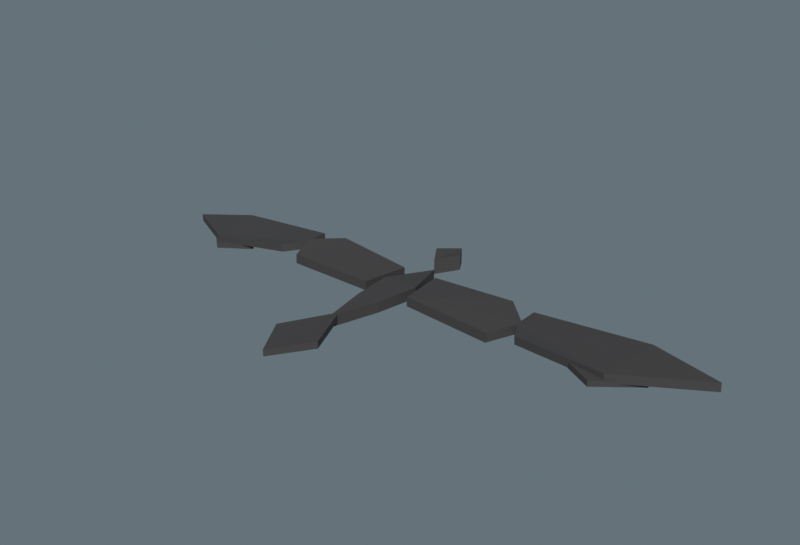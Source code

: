# Source: bird.blend  (saved by Blender 5.2.44; exported with 4.5.12 LTS)
import bpy
from mathutils import Matrix  # noqa: F401  (used for matrix-valued properties, if any)

bpy.ops.wm.read_factory_settings(use_empty=True)
scene = bpy.context.scene
scene.name = 'Scene'

# ---- collections
col_collection = bpy.data.collections.new('Collection'); scene.collection.children.link(col_collection)

# ---- materials (node trees are filled in below, after node groups)
mat_bird_silhouette = bpy.data.materials.new('Bird_Silhouette')
mat_bird_silhouette.diffuse_color = (0.06, 0.055, 0.055, 1.0)

# ---- material node trees
mat_bird_silhouette.use_nodes = True; mat_bird_silhouette.node_tree.nodes.clear()
_N = mat_bird_silhouette.node_tree.nodes; _L = mat_bird_silhouette.node_tree.links
n0 = _N.new('ShaderNodeBsdfPrincipled'); n0.name = 'Principled BSDF'; n0.location = (-200, 100)
n0.inputs[0].default_value = (0.06, 0.055, 0.055, 1.0)
n0.inputs[2].default_value = 0.7
n0.inputs[10].default_value = 0.005
n1 = _N.new('ShaderNodeOutputMaterial'); n1.name = 'Material Output'; n1.location = (200, 100)
_L.new(n0.outputs[0], n1.inputs[0])
n1.is_active_output = True

# ---- world
world_world = bpy.data.worlds.new('World'); scene.world = world_world
world_world.use_nodes = True; world_world.node_tree.nodes.clear()
_N = world_world.node_tree.nodes; _L = world_world.node_tree.links
n0 = _N.new('ShaderNodeOutputWorld'); n0.name = 'World Output'; n0.location = (200, 100)
n1 = _N.new('ShaderNodeBackground'); n1.name = 'Background'; n1.location = (-200, 100)
n1.inputs[0].default_value = (0.22, 0.28, 0.32, 1.0)
n1.inputs[1].default_value = 0.6
_L.new(n1.outputs[0], n0.inputs[0])
n0.is_active_output = True
world_world.color = (0.05088, 0.05088, 0.05088)
world_world.sun_shadow_jitter_overblur = 0.0

# ---- cameras
cam_birdpreviewcam = bpy.data.cameras.new('BirdPreviewCam')
cam_cam_bird_side = bpy.data.cameras.new('Cam_Bird_Side')
cam_cam_bird_side.type = 'ORTHO'
cam_cam_bird_side.ortho_scale = 2.4
cam_cam_bird_persp = bpy.data.cameras.new('Cam_Bird_Persp')
cam_cam_bird_persp.lens = 40.0
cam_cam_bird_top = bpy.data.cameras.new('Cam_Bird_Top')
cam_cam_bird_top.type = 'ORTHO'
cam_cam_bird_top.ortho_scale = 3.0
cam_camera = bpy.data.cameras.new('Camera')
cam_camera.clip_start = 0.01
cam_camera.clip_end = 100.0
cam_camera.lens = 85.0
cam_camera.ortho_scale = 7.314

# ---- lights
light_light = bpy.data.lights.new('Light', 'AREA')
light_light.energy = 250.0
light_light.shadow_soft_size = 0.1
light_light.shape = 'RECTANGLE'
light_light.size = 1.5
light_light.size_y = 0.1
light_fill = bpy.data.lights.new('Fill', 'AREA')
light_fill.color = (0.9, 0.95, 1.0)
light_fill.energy = 80.0
light_fill.size = 2.0
light_rim = bpy.data.lights.new('Rim', 'AREA')
light_rim.color = (1.0, 0.95, 0.85)
light_rim.energy = 120.0
light_rim.size = 1.2

# ---- meshes
me_bird_body = bpy.data.meshes.new('Bird_Body')
me_bird_body.from_pydata([(0.0, 0.28, 0.025), (0.09, 0.05, 0.035), (0.06, -0.15, 0.025), (0.0, -0.38, 0.015), (-0.06, -0.15, 0.025), (-0.09, 0.05, 0.035), (0.0, 0.28, -0.025), (0.09, 0.05, -0.015), (0.06, -0.15, -0.025), (0.0, -0.38, -0.035), (-0.06, -0.15, -0.025), (-0.09, 0.05, -0.015)], [], [(0, 5, 4, 3, 2, 1), (11, 6, 7, 8, 9, 10), (0, 1, 7, 6), (1, 2, 8, 7), (2, 3, 9, 8), (3, 4, 10, 9), (4, 5, 11, 10), (5, 0, 6, 11)])
me_bird_body.materials.append(mat_bird_silhouette)
me_bird_body.update()
me_bird_upper_1 = bpy.data.meshes.new('Bird_Upper_1')
me_bird_upper_1.from_pydata([(0.09163, 0.18, 0.04092), (0.4921, 0.2, 0.04018), (0.6214, 0.08, 0.02346), (0.5505, -0.06, 0.007111), (0.1211, -0.04, 0.02938), (0.08935, 0.18, -0.00302), (0.4899, 0.2, -0.003763), (0.6192, 0.08, -0.02048), (0.5482, -0.06, -0.03683), (0.1188, -0.04, -0.01456)], [], [(0, 4, 3, 2, 1), (9, 5, 6, 7, 8), (0, 1, 6, 5), (1, 2, 7, 6), (2, 3, 8, 7), (3, 4, 9, 8), (4, 0, 5, 9)])
me_bird_upper_1.materials.append(mat_bird_silhouette)
me_bird_upper_1.update()
me_bird_outer_1 = bpy.data.meshes.new('Bird_Outer_1')
me_bird_outer_1.from_pydata([(0.6088, 0.18, 0.03205), (1.138, 0.16, 0.06977), (1.438, 0.06, 0.0655), (1.089, -0.1, 0.0372), (0.6693, -0.04, 0.0252), (0.6094, 0.06, 0.02206), (0.6107, 0.18, -0.003901), (1.139, 0.16, 0.03382), (1.44, 0.06, 0.02955), (1.091, -0.1, 0.001248), (0.6712, -0.04, -0.01075), (0.6113, 0.06, -0.01389)], [], [(0, 5, 4, 3, 2, 1), (11, 6, 7, 8, 9, 10), (0, 1, 7, 6), (1, 2, 8, 7), (2, 3, 9, 8), (3, 4, 10, 9), (4, 5, 11, 10), (5, 0, 6, 11)])
me_bird_outer_1.materials.append(mat_bird_silhouette)
me_bird_outer_1.update()
me_bird_upper__1 = bpy.data.meshes.new('Bird_Upper_-1')
me_bird_upper__1.from_pydata([(-0.08832, 0.18, 0.04299), (-0.4867, 0.2, 0.08368), (-0.6171, 0.08, 0.08043), (-0.5482, -0.06, 0.05683), (-0.1188, -0.04, 0.03456), (-0.09059, 0.18, -0.0009481), (-0.489, 0.2, 0.03974), (-0.6194, 0.08, 0.03649), (-0.5505, -0.06, 0.01289), (-0.1211, -0.04, -0.009381)], [], [(0, 1, 2, 3, 4), (9, 8, 7, 6, 5), (0, 5, 6, 1), (1, 6, 7, 2), (2, 7, 8, 3), (3, 8, 9, 4), (4, 9, 5, 0)])
me_bird_upper__1.materials.append(mat_bird_silhouette)
me_bird_upper__1.update()
me_bird_outer__1 = bpy.data.meshes.new('Bird_Outer_-1')
me_bird_outer__1.from_pydata([(-0.6097, 0.18, 0.08382), (-1.14, 0.16, 0.06607), (-1.438, 0.06, 0.03039), (-1.088, -0.1, 0.03873), (-0.6691, -0.04, 0.07069), (-0.6092, 0.06, 0.07383), (-0.6078, 0.18, 0.04787), (-1.138, 0.16, 0.03012), (-1.436, 0.06, -0.005556), (-1.086, -0.1, 0.002775), (-0.6672, -0.04, 0.03474), (-0.6073, 0.06, 0.03788)], [], [(0, 1, 2, 3, 4, 5), (11, 10, 9, 8, 7, 6), (0, 6, 7, 1), (1, 7, 8, 2), (2, 8, 9, 3), (3, 9, 10, 4), (4, 10, 11, 5), (5, 11, 6, 0)])
me_bird_outer__1.materials.append(mat_bird_silhouette)
me_bird_outer__1.update()
me_bird_head = bpy.data.meshes.new('BIRD_Head')
me_bird_head.from_pydata([(0.0, 0.28, 0.075), (0.07, 0.38, 0.085), (0.0, 0.48, 0.075), (-0.07, 0.38, 0.085), (0.0, 0.28, 0.005), (0.07, 0.38, 0.015), (0.0, 0.48, 0.005), (-0.07, 0.38, 0.015)], [], [(0, 1, 2, 3), (7, 6, 5, 4), (0, 4, 5, 1), (1, 5, 6, 2), (2, 6, 7, 3), (3, 7, 4, 0)])
me_bird_head.materials.append(mat_bird_silhouette)
me_bird_head.update()
me_bird_tail = bpy.data.meshes.new('BIRD_Tail')
me_bird_tail.from_pydata([(0.0, -0.32, 0.015), (0.12, -0.55, 0.005), (0.0, -0.72, -0.005), (-0.12, -0.55, 0.005), (0.0, -0.32, -0.015), (0.12, -0.55, -0.025), (0.0, -0.72, -0.035), (-0.12, -0.55, -0.025)], [], [(0, 3, 2, 1), (7, 4, 5, 6), (0, 1, 5, 4), (1, 2, 6, 5), (2, 3, 7, 6), (3, 0, 4, 7)])
me_bird_tail.materials.append(mat_bird_silhouette)
me_bird_tail.update()
me_bird_tip_r = bpy.data.meshes.new('BIRD_Tip_R')
me_bird_tip_r.from_pydata([(0.95, 0.02, 0.032), (1.22, -0.02, 0.022), (1.05, -0.14, 0.012), (0.88, -0.05, 0.022), (0.95, 0.02, 0.008), (1.22, -0.02, -0.002), (1.05, -0.14, -0.012), (0.88, -0.05, -0.002)], [], [(0, 3, 2, 1), (7, 4, 5, 6), (0, 1, 5, 4), (1, 2, 6, 5), (2, 3, 7, 6), (3, 0, 4, 7)])
me_bird_tip_r.materials.append(mat_bird_silhouette)
me_bird_tip_r.update()
me_bird_tip_l = bpy.data.meshes.new('BIRD_Tip_L')
me_bird_tip_l.from_pydata([(-0.95, 0.02, 0.032), (-1.22, -0.02, 0.022), (-1.05, -0.14, 0.012), (-0.88, -0.05, 0.022), (-0.95, 0.02, 0.008), (-1.22, -0.02, -0.002), (-1.05, -0.14, -0.012), (-0.88, -0.05, -0.002)], [], [(0, 1, 2, 3), (7, 6, 5, 4), (0, 4, 5, 1), (1, 5, 6, 2), (2, 6, 7, 3), (3, 7, 4, 0)])
me_bird_tip_l.materials.append(mat_bird_silhouette)
me_bird_tip_l.update()
arm_bird_armature = bpy.data.armatures.new('Bird_Armature')  # bones are not reproduced

# ---- objects
ob_birdpreviewcam = bpy.data.objects.new('BirdPreviewCam', cam_birdpreviewcam)
ob_cam_bird_side = bpy.data.objects.new('Cam_Bird_Side', cam_cam_bird_side)
ob_cam_bird_persp = bpy.data.objects.new('Cam_Bird_Persp', cam_cam_bird_persp)
ob_birdlookat = bpy.data.objects.new('BirdLookAt', None)
ob_cam_bird_top = bpy.data.objects.new('Cam_Bird_Top', cam_cam_bird_top)
ob_light = bpy.data.objects.new('Light', light_light)
ob_camera = bpy.data.objects.new('Camera', cam_camera)
ob_hatfocus = bpy.data.objects.new('HatFocus', None)
ob_fill = bpy.data.objects.new('Fill', light_fill)
ob_rim = bpy.data.objects.new('Rim', light_rim)
ob_bird_body = bpy.data.objects.new('BIRD_Body', me_bird_body)
ob_bird_upper_r = bpy.data.objects.new('BIRD_Upper_R', me_bird_upper_1)
ob_bird_outer_r = bpy.data.objects.new('BIRD_Outer_R', me_bird_outer_1)
ob_bird_upper_l = bpy.data.objects.new('BIRD_Upper_L', me_bird_upper__1)
ob_bird_outer_l = bpy.data.objects.new('BIRD_Outer_L', me_bird_outer__1)
ob_bird_head = bpy.data.objects.new('BIRD_Head', me_bird_head)
ob_bird_tail = bpy.data.objects.new('BIRD_Tail', me_bird_tail)
ob_bird_armature = bpy.data.objects.new('Bird_Armature', arm_bird_armature)
ob_bird_tip_r = bpy.data.objects.new('BIRD_Tip_R', me_bird_tip_r)
ob_bird_tip_l = bpy.data.objects.new('BIRD_Tip_L', me_bird_tip_l)

# ---- transforms, parenting, visibility, modifiers, constraints
ob_birdpreviewcam.location = (0.0, -3.2, 0.35)
ob_birdpreviewcam.rotation_euler = (1.571, 0.0, 3.142)
ob_birdpreviewcam.hide_viewport = True
ob_birdpreviewcam.hide_render = True
ob_cam_bird_side.location = (4.0, 0.05, 0.1)
_c = ob_cam_bird_side.constraints.new('TRACK_TO'); _c.name = 'Track To'
_c.target = ob_birdlookat
ob_cam_bird_persp.location = (2.4, -2.6, 1.5)
_c = ob_cam_bird_persp.constraints.new('TRACK_TO'); _c.name = 'Track To'
_c.target = ob_birdlookat
ob_birdlookat.location = (0.0, 0.05, 0.08)
ob_birdlookat.hide_render = True
ob_cam_bird_top.location = (0.0, 0.05, 3.5)
_c = ob_cam_bird_top.constraints.new('TRACK_TO'); _c.name = 'Track To'
_c.target = ob_birdlookat
ob_light.location = (1.2, -0.8, 2.0)
ob_light.rotation_euler = (0.6503, 0.05522, 1.866)
ob_light.lock_rotations_4d = False
ob_light.empty_display_type = 'ARROWS'
ob_light.color = (0.0, 0.0, 0.0, 0.0)
ob_light.hide_viewport = True
ob_light.hide_render = True
ob_light.lineart.crease_threshold = 0.0
ob_camera.location = (0.85, -0.95, 0.55)
ob_camera.rotation_euler = (1.082, 0.0, 0.6981)
ob_camera.lock_rotations_4d = False
ob_camera.empty_display_type = 'ARROWS'
ob_camera.color = (0.0, 0.0, 0.0, 0.0)
ob_camera.hide_viewport = True
ob_camera.hide_render = True
ob_camera.display_type = 'WIRE'
ob_camera.lineart.crease_threshold = 0.0
_c = ob_camera.constraints.new('TRACK_TO'); _c.name = 'Track To'
_c.target = ob_hatfocus
ob_hatfocus.location = (0.0, 0.0, 0.18)
ob_hatfocus.hide_viewport = True
ob_hatfocus.hide_render = True
ob_fill.location = (-1.2, 0.6, 1.2)
ob_fill.hide_viewport = True
ob_fill.hide_render = True
ob_rim.location = (-0.4, 1.4, 0.8)
ob_rim.hide_viewport = True
ob_rim.hide_render = True
ob_bird_body.parent = ob_bird_armature
ob_bird_body.location = (0.0, 0.0, 0.0)
_vg = ob_bird_body.vertex_groups.new(name='Body')
_vg.add([0, 1, 2, 3, 4, 5, 6, 7, 8, 9, 10, 11], 1.0, 'REPLACE')
_m = ob_bird_body.modifiers.new('Armature', 'ARMATURE')
_m.object = ob_bird_armature
ob_bird_upper_r.parent = ob_bird_armature
ob_bird_upper_r.location = (0.0, 0.0, 0.0)
_vg = ob_bird_upper_r.vertex_groups.new(name='Wing_R_Upper')
_vg.add([0, 1, 2, 3, 4, 5, 6, 7, 8, 9], 1.0, 'REPLACE')
_m = ob_bird_upper_r.modifiers.new('Armature', 'ARMATURE')
_m.object = ob_bird_armature
ob_bird_outer_r.parent = ob_bird_armature
ob_bird_outer_r.location = (0.0, 0.0, 0.0)
_vg = ob_bird_outer_r.vertex_groups.new(name='Wing_R_Lower')
_vg.add([0, 1, 2, 3, 4, 5, 6, 7, 8, 9, 10, 11], 1.0, 'REPLACE')
_m = ob_bird_outer_r.modifiers.new('Armature', 'ARMATURE')
_m.object = ob_bird_armature
ob_bird_upper_l.parent = ob_bird_armature
ob_bird_upper_l.location = (0.0, 0.0, 0.0)
_vg = ob_bird_upper_l.vertex_groups.new(name='Wing_L_Upper')
_vg.add([0, 1, 2, 3, 4, 5, 6, 7, 8, 9], 1.0, 'REPLACE')
_m = ob_bird_upper_l.modifiers.new('Armature', 'ARMATURE')
_m.object = ob_bird_armature
ob_bird_outer_l.parent = ob_bird_armature
ob_bird_outer_l.location = (0.0, 0.0, 0.0)
_vg = ob_bird_outer_l.vertex_groups.new(name='Wing_L_Lower')
_vg.add([0, 1, 2, 3, 4, 5, 6, 7, 8, 9, 10, 11], 1.0, 'REPLACE')
_m = ob_bird_outer_l.modifiers.new('Armature', 'ARMATURE')
_m.object = ob_bird_armature
ob_bird_head.parent = ob_bird_armature
ob_bird_head.location = (0.0, 0.0, 0.0)
_vg = ob_bird_head.vertex_groups.new(name='Head')
_vg.add([0, 1, 2, 3, 4, 5, 6, 7], 1.0, 'REPLACE')
_m = ob_bird_head.modifiers.new('Armature', 'ARMATURE')
_m.object = ob_bird_armature
ob_bird_tail.parent = ob_bird_armature
ob_bird_tail.location = (0.0, 0.0, 0.0)
_vg = ob_bird_tail.vertex_groups.new(name='Tail')
_vg.add([0, 1, 2, 3, 4, 5, 6, 7], 1.0, 'REPLACE')
_m = ob_bird_tail.modifiers.new('Armature', 'ARMATURE')
_m.object = ob_bird_armature
ob_bird_armature.location = (0.0, 0.0, 0.0)
ob_bird_armature.hide_viewport = True
ob_bird_tip_r.parent = ob_bird_armature
ob_bird_tip_r.location = (0.0, 0.0, 0.0)
_vg = ob_bird_tip_r.vertex_groups.new(name='Wing_R_Tip')
_vg.add([0, 1, 2, 3, 4, 5, 6, 7], 1.0, 'REPLACE')
_m = ob_bird_tip_r.modifiers.new('Armature', 'ARMATURE')
_m.object = ob_bird_armature
ob_bird_tip_l.parent = ob_bird_armature
ob_bird_tip_l.location = (0.0, 0.0, 0.0)
_vg = ob_bird_tip_l.vertex_groups.new(name='Wing_L_Tip')
_vg.add([0, 1, 2, 3, 4, 5, 6, 7], 1.0, 'REPLACE')
_m = ob_bird_tip_l.modifiers.new('Armature', 'ARMATURE')
_m.object = ob_bird_armature

# ---- collection membership
scene.collection.objects.link(ob_birdpreviewcam)
scene.collection.objects.link(ob_cam_bird_side)
scene.collection.objects.link(ob_cam_bird_persp)
scene.collection.objects.link(ob_birdlookat)
scene.collection.objects.link(ob_cam_bird_top)
col_collection.objects.link(ob_light)
col_collection.objects.link(ob_camera)
col_collection.objects.link(ob_hatfocus)
col_collection.objects.link(ob_fill)
col_collection.objects.link(ob_rim)
col_collection.objects.link(ob_bird_body)
col_collection.objects.link(ob_bird_upper_r)
col_collection.objects.link(ob_bird_outer_r)
col_collection.objects.link(ob_bird_upper_l)
col_collection.objects.link(ob_bird_outer_l)
col_collection.objects.link(ob_bird_head)
col_collection.objects.link(ob_bird_tail)
col_collection.objects.link(ob_bird_armature)
col_collection.objects.link(ob_bird_tip_r)
col_collection.objects.link(ob_bird_tip_l)

# ---- scene / render settings (as saved in the file)
scene.camera = ob_cam_bird_persp
scene.frame_start = 1; scene.frame_end = 24; scene.frame_set(13)
scene.render.engine = 'BLENDER_WORKBENCH'
scene.render.resolution_x = 1100
scene.render.resolution_y = 750
scene.render.bake_bias = 0.0
scene.render.bake_samples = 0
scene.render.compositor_device = 'GPU'
scene.eevee.use_volume_custom_range = False
scene.eevee.fast_gi_thickness_near = 0.1
scene.eevee.fast_gi_thickness_far = 0.0
scene.eevee.ray_tracing_options.screen_trace_thickness = 0.1
bpy.context.view_layer.update()

# ---- added for rendering (the .blend has no usable light): sun
light_auto_sun = bpy.data.lights.new('AutoSun', 'SUN')
light_auto_sun.energy = 3.0
light_auto_sun.angle = 0.0523599
ob_auto_sun = bpy.data.objects.new('AutoSun', light_auto_sun)
scene.collection.objects.link(ob_auto_sun)
ob_auto_sun.rotation_euler = (0.872665, 0.174533, 0.523599)
bpy.context.view_layer.update()
